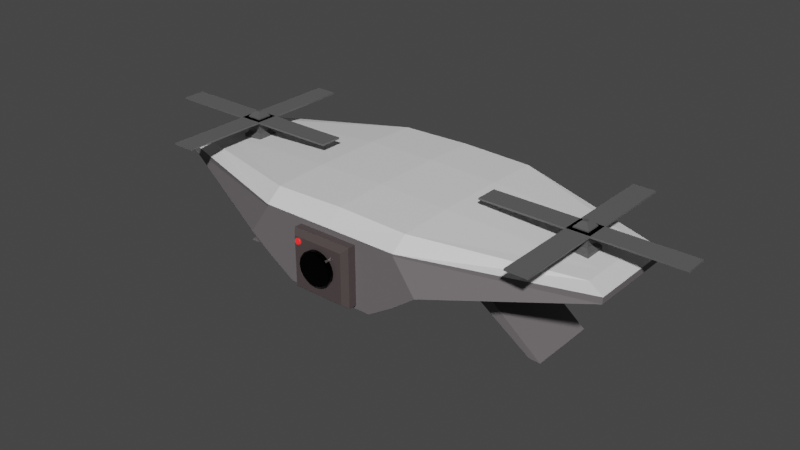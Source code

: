# Source: droner.blend  (saved by Blender 2.92.15; exported with 4.5.12 LTS)
import bpy
from mathutils import Matrix  # noqa: F401  (used for matrix-valued properties, if any)

bpy.ops.wm.read_factory_settings(use_empty=True)
scene = bpy.context.scene
scene.name = 'Scene'

# ---- collections
col_collection = bpy.data.collections.new('Collection'); scene.collection.children.link(col_collection)

# ---- materials (node trees are filled in below, after node groups)
mat_material_004 = bpy.data.materials.new('Material.004')
mat_material_004.use_transparent_shadow = False
mat_material_005 = bpy.data.materials.new('Material.005')
mat_material_005.use_transparent_shadow = False
mat_material_001 = bpy.data.materials.new('Material.001')
mat_material_001.use_transparent_shadow = False
mat_material_002 = bpy.data.materials.new('Material.002')
mat_material_002.use_transparent_shadow = False
mat_material_003 = bpy.data.materials.new('Material.003')
mat_material_003.use_transparent_shadow = False
mat_material_006 = bpy.data.materials.new('Material.006')
mat_material_006.use_transparent_shadow = False
mat_material_010 = bpy.data.materials.new('Material.010')
mat_material_010.use_transparent_shadow = False
mat_material_009 = bpy.data.materials.new('Material.009')
mat_material_009.use_transparent_shadow = False

# ---- material node trees
mat_material_004.use_nodes = True; mat_material_004.node_tree.nodes.clear()
_N = mat_material_004.node_tree.nodes; _L = mat_material_004.node_tree.links
n0 = _N.new('ShaderNodeBsdfPrincipled'); n0.name = 'Principled BSDF'; n0.location = (10, 300)
n0.distribution = 'GGX'
n0.subsurface_method = 'BURLEY'
n0.inputs[0].default_value = (0.1574, 0.1437, 0.1478, 1.0)
n0.inputs[3].default_value = 1.45
n0.inputs[27].default_value = (0.0, 0.0, 0.0, 1.0)
n0.inputs[28].default_value = 1.0
n1 = _N.new('ShaderNodeOutputMaterial'); n1.name = 'Material Output'; n1.location = (300, 300)
_L.new(n0.outputs[0], n1.inputs[0])
n1.is_active_output = True
mat_material_005.use_nodes = True; mat_material_005.node_tree.nodes.clear()
_N = mat_material_005.node_tree.nodes; _L = mat_material_005.node_tree.links
n0 = _N.new('ShaderNodeBsdfPrincipled'); n0.name = 'Principled BSDF'; n0.location = (10, 300)
n0.distribution = 'GGX'
n0.subsurface_method = 'BURLEY'
n0.inputs[3].default_value = 1.45
n0.inputs[27].default_value = (0.0, 0.0, 0.0, 1.0)
n0.inputs[28].default_value = 1.0
n1 = _N.new('ShaderNodeOutputMaterial'); n1.name = 'Material Output'; n1.location = (300, 300)
_L.new(n0.outputs[0], n1.inputs[0])
n1.is_active_output = True
mat_material_001.use_nodes = True; mat_material_001.node_tree.nodes.clear()
_N = mat_material_001.node_tree.nodes; _L = mat_material_001.node_tree.links
n0 = _N.new('ShaderNodeBsdfPrincipled'); n0.name = 'Principled BSDF'; n0.location = (10, 300)
n0.distribution = 'GGX'
n0.subsurface_method = 'BURLEY'
n0.inputs[0].default_value = (0.1193, 0.09432, 0.09432, 1.0)
n0.inputs[1].default_value = 0.3529
n0.inputs[2].default_value = 0.2353
n0.inputs[3].default_value = 1.45
n0.inputs[27].default_value = (0.0, 0.0, 0.0, 1.0)
n0.inputs[28].default_value = 1.0
n1 = _N.new('ShaderNodeOutputMaterial'); n1.name = 'Material Output'; n1.location = (300, 300)
_L.new(n0.outputs[0], n1.inputs[0])
n1.is_active_output = True
mat_material_002.use_nodes = True; mat_material_002.node_tree.nodes.clear()
_N = mat_material_002.node_tree.nodes; _L = mat_material_002.node_tree.links
n0 = _N.new('ShaderNodeBsdfPrincipled'); n0.name = 'Principled BSDF'; n0.location = (10, 300)
n0.distribution = 'GGX'
n0.subsurface_method = 'BURLEY'
n0.inputs[0].default_value = (0.007194, 0.007194, 0.007194, 1.0)
n0.inputs[1].default_value = 1.0
n0.inputs[2].default_value = 0.0
n0.inputs[3].default_value = 1.45
n0.inputs[13].default_value = 0.0
n0.inputs[27].default_value = (0.0, 0.0, 0.0, 1.0)
n0.inputs[28].default_value = 1.0
n1 = _N.new('ShaderNodeOutputMaterial'); n1.name = 'Material Output'; n1.location = (300, 300)
_L.new(n0.outputs[0], n1.inputs[0])
n1.is_active_output = True
mat_material_003.use_nodes = True; mat_material_003.node_tree.nodes.clear()
_N = mat_material_003.node_tree.nodes; _L = mat_material_003.node_tree.links
n0 = _N.new('ShaderNodeBsdfPrincipled'); n0.name = 'Principled BSDF'; n0.location = (10, 300)
n0.distribution = 'GGX'
n0.subsurface_method = 'BURLEY'
n0.inputs[0].default_value = (0.8, 0.0135, 0.01816, 1.0)
n0.inputs[3].default_value = 1.45
n0.inputs[27].default_value = (0.8412, 0.01639, 0.01406, 1.0)
n0.inputs[28].default_value = 1.0
n1 = _N.new('ShaderNodeOutputMaterial'); n1.name = 'Material Output'; n1.location = (300, 300)
_L.new(n0.outputs[0], n1.inputs[0])
n1.is_active_output = True
mat_material_006.use_nodes = True; mat_material_006.node_tree.nodes.clear()
_N = mat_material_006.node_tree.nodes; _L = mat_material_006.node_tree.links
n0 = _N.new('ShaderNodeBsdfPrincipled'); n0.name = 'Principled BSDF'; n0.location = (10, 300)
n0.distribution = 'GGX'
n0.subsurface_method = 'BURLEY'
n0.inputs[0].default_value = (0.09084, 0.09084, 0.09084, 1.0)
n0.inputs[3].default_value = 1.45
n0.inputs[27].default_value = (0.0, 0.0, 0.0, 1.0)
n0.inputs[28].default_value = 1.0
n1 = _N.new('ShaderNodeOutputMaterial'); n1.name = 'Material Output'; n1.location = (300, 300)
_L.new(n0.outputs[0], n1.inputs[0])
n1.is_active_output = True
mat_material_010.use_nodes = True; mat_material_010.node_tree.nodes.clear()
_N = mat_material_010.node_tree.nodes; _L = mat_material_010.node_tree.links
n0 = _N.new('ShaderNodeBsdfPrincipled'); n0.name = 'Principled BSDF'; n0.location = (10, 300)
n0.distribution = 'GGX'
n0.subsurface_method = 'BURLEY'
n0.inputs[0].default_value = (0.1144, 0.1144, 0.1144, 1.0)
n0.inputs[3].default_value = 1.45
n0.inputs[27].default_value = (0.0, 0.0, 0.0, 1.0)
n0.inputs[28].default_value = 1.0
n1 = _N.new('ShaderNodeOutputMaterial'); n1.name = 'Material Output'; n1.location = (300, 300)
_L.new(n0.outputs[0], n1.inputs[0])
n1.is_active_output = True
mat_material_009.use_nodes = True; mat_material_009.node_tree.nodes.clear()
_N = mat_material_009.node_tree.nodes; _L = mat_material_009.node_tree.links
n0 = _N.new('ShaderNodeBsdfPrincipled'); n0.name = 'Principled BSDF'; n0.location = (10, 300)
n0.distribution = 'GGX'
n0.subsurface_method = 'BURLEY'
n0.inputs[0].default_value = (0.1144, 0.1144, 0.1144, 1.0)
n0.inputs[3].default_value = 1.45
n0.inputs[27].default_value = (0.0, 0.0, 0.0, 1.0)
n0.inputs[28].default_value = 1.0
n1 = _N.new('ShaderNodeOutputMaterial'); n1.name = 'Material Output'; n1.location = (300, 300)
_L.new(n0.outputs[0], n1.inputs[0])
n1.is_active_output = True

# ---- world
world_world = bpy.data.worlds.new('World'); scene.world = world_world
world_world.use_nodes = True; world_world.node_tree.nodes.clear()
_N = world_world.node_tree.nodes; _L = world_world.node_tree.links
n0 = _N.new('ShaderNodeOutputWorld'); n0.name = 'World Output'; n0.location = (300, 300)
n1 = _N.new('ShaderNodeBackground'); n1.name = 'Background'; n1.location = (10, 300)
n1.inputs[0].default_value = (0.05088, 0.05088, 0.05088, 1.0)
_L.new(n1.outputs[0], n0.inputs[0])
n0.is_active_output = True
world_world.color = (0.05088, 0.05088, 0.05088)
world_world.use_sun_shadow = False
world_world.sun_shadow_jitter_overblur = 0.0

# ---- meshes
me_cube_001 = bpy.data.meshes.new('Cube.001')
me_cube_001.from_pydata([(1.629, -0.2865, 0.7388), (1.629, -0.2865, 0.8853), (1.629, 0.5297, 0.7388), (1.629, 0.5297, 0.8853), (0.6571, 1.0, 0.02846), (0.5, 1.0, 1.0), (0.6571, -0.7568, 0.02846), (0.5, -0.7568, 1.0), (0.3143, 1.0, -1.0), (0.3143, -0.7568, -1.0), (0.5, 1.0, -0.4858), (0.5, -0.7568, -0.4858), (0.5786, -0.7568, -0.2287), (0.5786, 1.0, -0.2287), (0.1571, 1.0, -1.0), (0.1571, -0.7568, -1.0), (1.629, -0.01445, 0.7388), (1.629, 0.2576, 0.7388), (1.629, 0.2576, 0.8853), (1.629, -0.01445, 0.8853), (0.6571, 0.4144, 0.02846), (0.6571, -0.1712, 0.02846), (0.3143, 0.4144, -1.0), (0.3143, -0.1712, -1.0), (0.5, 0.4144, -0.4858), (0.5, -0.1712, -0.4858), (0.1571, 0.4144, -1.0), (0.1571, -0.1712, -1.0), (0.5786, -0.1712, -0.2287), (0.5786, 0.4144, -0.2287), (1.213, 0.4144, -1.927), (1.213, -0.1712, -1.927), (1.134, -0.1712, -1.909), (1.134, 0.4144, -1.909), (-0.0006149, 0.4144, 1.546), (0.501, -0.1712, 1.49), (-0.0006149, -0.1712, 1.546), (0.501, 0.4144, 1.49), (-0.0006149, 0.8689, 1.489), (-0.001255, 1.0, 1.063), (0.5003, 1.0, 1.063), (0.501, 0.8687, 1.433), (1.506, 0.4443, 1.057), (1.629, 0.5297, 0.9285), (1.629, -0.01445, 0.9285), (1.506, -0.03823, 1.057), (1.506, -0.2137, 1.057), (1.629, -0.2865, 0.9285), (0.5003, -0.7568, 1.063), (0.501, -0.6255, 1.433), (-0.001255, -0.7568, 1.063), (-0.0006149, -0.6257, 1.489), (1.506, 0.2688, 1.057), (1.629, 0.2576, 0.9285), (0.0, -0.7568, -1.0), (0.0, -0.7568, 1.0), (0.0, 1.0, -1.0), (0.0, 1.0, 1.0), (-1.629, -0.2865, 0.7388), (-1.629, -0.2865, 0.8853), (-1.629, 0.5297, 0.7388), (-1.629, 0.5297, 0.8853), (-0.6571, 1.0, 0.02846), (-0.5, 1.0, 1.0), (-0.6571, -0.7568, 0.02846), (-0.5, -0.7568, 1.0), (-0.3143, 1.0, -1.0), (-0.3143, -0.7568, -1.0), (-0.5, 1.0, -0.4858), (-0.5, -0.7568, -0.4858), (-0.5786, -0.7568, -0.2287), (-0.5786, 1.0, -0.2287), (-0.1571, 1.0, -1.0), (-0.1571, -0.7568, -1.0), (0.0, 0.4144, -1.0), (0.0, -0.1712, -1.0), (0.0, -0.1712, 1.0), (0.0, 0.4144, 1.0), (-1.629, -0.01445, 0.7388), (-1.629, 0.2576, 0.7388), (-1.629, 0.2576, 0.8853), (-1.629, -0.01445, 0.8853), (-0.6571, 0.4144, 0.02846), (-0.6571, -0.1712, 0.02846), (-0.3143, 0.4144, -1.0), (-0.3143, -0.1712, -1.0), (-0.5, 0.4144, -0.4858), (-0.5, -0.1712, -0.4858), (-0.1571, 0.4144, -1.0), (-0.1571, -0.1712, -1.0), (-0.5786, -0.1712, -0.2287), (-0.5786, 0.4144, -0.2287), (-1.213, 0.4144, -1.927), (-1.213, -0.1712, -1.927), (-1.134, -0.1712, -1.909), (-1.134, 0.4144, -1.909), (0.0006149, 0.4144, 1.546), (-0.501, -0.1712, 1.49), (0.0006149, -0.1712, 1.546), (-0.501, 0.4144, 1.49), (0.0006149, 0.8689, 1.489), (0.001255, 1.0, 1.063), (-0.5003, 1.0, 1.063), (-0.501, 0.8687, 1.433), (-1.506, 0.4443, 1.057), (-1.629, 0.5297, 0.9285), (-1.629, -0.01445, 0.9285), (-1.506, -0.03823, 1.057), (-1.506, -0.2137, 1.057), (-1.629, -0.2865, 0.9285), (-0.5003, -0.7568, 1.063), (-0.501, -0.6255, 1.433), (0.001255, -0.7568, 1.063), (0.0006149, -0.6257, 1.489), (-1.506, 0.2688, 1.057), (-1.629, 0.2576, 0.9285), (-0.215, -0.7328, -0.8893), (-0.215, -0.7328, 0.8893), (0.215, -0.7328, -0.8893), (0.215, -0.7328, 0.8893), (-0.182, -0.8691, -0.753), (-0.215, -0.8273, -0.8893), (-0.182, -0.8691, 0.753), (-0.215, -0.8273, 0.8893), (0.182, -0.8691, -0.753), (0.215, -0.8273, -0.8893), (0.182, -0.8691, 0.753), (0.215, -0.8273, 0.8893), (-0.117, -0.9109, 0.06383), (-0.1236, -0.9008, 0.0962), (-0.1236, -0.9008, 0.03146), (-0.117, -0.8321, 0.06383), (-0.1236, -0.8422, 0.03146), (-0.1236, -0.8422, 0.0962), (-0.1081, -0.9109, -0.1214), (-0.1172, -0.9008, -0.1019), (-0.1112, -0.9008, -0.1617), (-0.1081, -0.8321, -0.1214), (-0.1112, -0.8422, -0.1617), (-0.1172, -0.8422, -0.1019), (-0.08276, -0.9109, -0.2785), (-0.09294, -0.9008, -0.2748), (-0.08187, -0.9008, -0.3206), (-0.08276, -0.8321, -0.2785), (-0.08187, -0.8422, -0.3206), (-0.09294, -0.8422, -0.2748), (-0.04479, -0.9109, -0.3834), (-0.05454, -0.9008, -0.3962), (-0.04007, -0.9008, -0.4209), (-0.04479, -0.8321, -0.3834), (-0.04007, -0.8422, -0.4209), (-0.05454, -0.8422, -0.3962), (1.787e-07, -0.9109, -0.4203), (-0.007826, -0.9008, -0.4475), (0.007827, -0.9008, -0.4475), (1.488e-07, -0.8321, -0.4203), (0.007827, -0.8422, -0.4475), (-0.007826, -0.8422, -0.4475), (0.04479, -0.9109, -0.3834), (0.04007, -0.9008, -0.4209), (0.05454, -0.9008, -0.3962), (0.04479, -0.8321, -0.3834), (0.05454, -0.8422, -0.3962), (0.04007, -0.8422, -0.4209), (0.08276, -0.9109, -0.2785), (0.08188, -0.9008, -0.3206), (0.09294, -0.9008, -0.2748), (0.08276, -0.8321, -0.2785), (0.09294, -0.8422, -0.2748), (0.08188, -0.8422, -0.3206), (0.1081, -0.9109, -0.1214), (0.1112, -0.9008, -0.1617), (0.1172, -0.9008, -0.1019), (0.1081, -0.8321, -0.1214), (0.1172, -0.8422, -0.1019), (0.1112, -0.8422, -0.1617), (0.117, -0.9109, 0.06383), (0.1236, -0.9008, 0.03146), (0.1236, -0.9008, 0.0962), (0.117, -0.8321, 0.06383), (0.1236, -0.8422, 0.0962), (0.1236, -0.8422, 0.03146), (0.1081, -0.9109, 0.2491), (0.1172, -0.9008, 0.2296), (0.1112, -0.9008, 0.2894), (0.1081, -0.8321, 0.2491), (0.1112, -0.8422, 0.2894), (0.1172, -0.8422, 0.2296), (0.08276, -0.9109, 0.4061), (0.09294, -0.9008, 0.4025), (0.08188, -0.9008, 0.4483), (0.08276, -0.8321, 0.4061), (0.08188, -0.8422, 0.4483), (0.09294, -0.8422, 0.4025), (0.04479, -0.9109, 0.5111), (0.05454, -0.9008, 0.5238), (0.04008, -0.9008, 0.5486), (0.04479, -0.8321, 0.5111), (0.04007, -0.8422, 0.5486), (0.05454, -0.8422, 0.5238), (2.006e-07, -0.9109, 0.5479), (0.007827, -0.9008, 0.5751), (-0.007826, -0.9008, 0.5751), (1.63e-07, -0.8321, 0.5479), (-0.007826, -0.8422, 0.5751), (0.007827, -0.8422, 0.5751), (-0.04479, -0.9109, 0.5111), (-0.04007, -0.9008, 0.5486), (-0.05454, -0.9008, 0.5238), (-0.04479, -0.8321, 0.5111), (-0.05454, -0.8422, 0.5238), (-0.04007, -0.8422, 0.5486), (-0.08276, -0.9109, 0.4061), (-0.08187, -0.9008, 0.4483), (-0.09294, -0.9008, 0.4025), (-0.08276, -0.8321, 0.4061), (-0.09294, -0.8422, 0.4025), (-0.08187, -0.8422, 0.4483), (-0.1081, -0.9109, 0.2491), (-0.1112, -0.9008, 0.2894), (-0.1172, -0.9008, 0.2296), (-0.1081, -0.8321, 0.2491), (-0.1172, -0.8422, 0.2296), (-0.1112, -0.8422, 0.2894), (-0.1729, -0.8781, 0.6197), (-0.174, -0.8764, 0.6251), (-0.174, -0.8764, 0.6143), (-0.1729, -0.865, 0.6197), (-0.174, -0.8667, 0.6143), (-0.174, -0.8667, 0.6251), (-0.1714, -0.8781, 0.5889), (-0.1729, -0.8764, 0.5922), (-0.1719, -0.8764, 0.5822), (-0.1714, -0.865, 0.5889), (-0.1719, -0.8667, 0.5822), (-0.1729, -0.8667, 0.5922), (-0.1672, -0.8781, 0.5628), (-0.1689, -0.8764, 0.5634), (-0.1671, -0.8764, 0.5558), (-0.1672, -0.865, 0.5628), (-0.1671, -0.8667, 0.5558), (-0.1689, -0.8667, 0.5634), (-0.1609, -0.8781, 0.5454), (-0.1625, -0.8764, 0.5433), (-0.1601, -0.8764, 0.5392), (-0.1609, -0.865, 0.5454), (-0.1601, -0.8667, 0.5392), (-0.1625, -0.8667, 0.5433), (-0.1535, -0.8781, 0.5393), (-0.1548, -0.8764, 0.5348), (-0.1522, -0.8764, 0.5348), (-0.1535, -0.865, 0.5393), (-0.1522, -0.8667, 0.5348), (-0.1548, -0.8667, 0.5348), (-0.146, -0.8781, 0.5454), (-0.1468, -0.8764, 0.5392), (-0.1444, -0.8764, 0.5433), (-0.146, -0.865, 0.5454), (-0.1444, -0.8667, 0.5433), (-0.1468, -0.8667, 0.5392), (-0.1397, -0.8781, 0.5628), (-0.1399, -0.8764, 0.5558), (-0.138, -0.8764, 0.5634), (-0.1397, -0.865, 0.5628), (-0.138, -0.8667, 0.5634), (-0.1399, -0.8667, 0.5558), (-0.1355, -0.8781, 0.5889), (-0.135, -0.8764, 0.5822), (-0.134, -0.8764, 0.5922), (-0.1355, -0.865, 0.5889), (-0.134, -0.8667, 0.5922), (-0.135, -0.8667, 0.5822), (-0.134, -0.8781, 0.6197), (-0.1329, -0.8764, 0.6143), (-0.1329, -0.8764, 0.6251), (-0.134, -0.865, 0.6197), (-0.1329, -0.8667, 0.6251), (-0.1329, -0.8667, 0.6143), (-0.1355, -0.8781, 0.6505), (-0.134, -0.8764, 0.6473), (-0.135, -0.8764, 0.6572), (-0.1355, -0.865, 0.6505), (-0.135, -0.8667, 0.6572), (-0.134, -0.8667, 0.6473), (-0.1397, -0.8781, 0.6766), (-0.138, -0.8764, 0.676), (-0.1399, -0.8764, 0.6836), (-0.1397, -0.865, 0.6766), (-0.1399, -0.8667, 0.6836), (-0.138, -0.8667, 0.676), (-0.146, -0.8781, 0.694), (-0.1444, -0.8764, 0.6961), (-0.1468, -0.8764, 0.7003), (-0.146, -0.865, 0.694), (-0.1468, -0.8667, 0.7003), (-0.1444, -0.8667, 0.6961), (-0.1535, -0.8781, 0.7001), (-0.1522, -0.8764, 0.7047), (-0.1548, -0.8764, 0.7047), (-0.1535, -0.865, 0.7001), (-0.1548, -0.8667, 0.7047), (-0.1522, -0.8667, 0.7047), (-0.1609, -0.8781, 0.694), (-0.1601, -0.8764, 0.7003), (-0.1625, -0.8764, 0.6961), (-0.1609, -0.865, 0.694), (-0.1625, -0.8667, 0.6961), (-0.1601, -0.8667, 0.7003), (-0.1672, -0.8781, 0.6766), (-0.1671, -0.8764, 0.6836), (-0.1689, -0.8764, 0.676), (-0.1672, -0.865, 0.6766), (-0.1689, -0.8667, 0.676), (-0.1671, -0.8667, 0.6836), (-0.1714, -0.8781, 0.6505), (-0.1719, -0.8764, 0.6572), (-0.1729, -0.8764, 0.6473), (-0.1714, -0.865, 0.6505), (-0.1729, -0.8667, 0.6473), (-0.1719, -0.8667, 0.6572)], [], [(4, 5, 3, 2), (16, 19, 1, 0), (6, 7, 55, 54), (21, 16, 0, 6), (55, 7, 48, 50), (19, 18, 53, 44), (28, 12, 11, 25), (0, 1, 7, 6), (56, 57, 5, 4), (23, 25, 11, 9), (14, 13, 10, 8), (26, 14, 8, 22), (12, 15, 9, 11), (6, 54, 15, 12), (74, 56, 14, 26), (56, 4, 13, 14), (21, 6, 12, 28), (4, 20, 29, 13), (21, 28, 32, 31), (54, 75, 27, 15), (75, 74, 26, 27), (15, 27, 23, 9), (27, 26, 22, 23), (8, 10, 24, 22), (22, 24, 25, 23), (13, 29, 24, 10), (29, 28, 25, 24), (52, 37, 35, 45), (35, 36, 51, 49), (3, 5, 40, 43), (4, 2, 17, 20), (20, 17, 16, 21), (2, 3, 18, 17), (17, 18, 19, 16), (30, 31, 32, 33), (28, 29, 33, 32), (20, 21, 31, 30), (29, 20, 30, 33), (76, 55, 50, 51, 36), (7, 1, 47, 48), (18, 3, 43, 53), (45, 35, 49, 46), (5, 57, 39, 40), (37, 34, 36, 35), (42, 41, 37, 52), (77, 76, 36, 34), (41, 38, 34, 37), (1, 19, 44, 47), (41, 42, 43, 40), (45, 46, 47, 44), (49, 51, 50, 48), (38, 41, 40, 39), (46, 49, 48, 47), (42, 52, 53, 43), (52, 45, 44, 53), (57, 77, 34, 38, 39), (74, 56, 57, 77), (62, 60, 61, 63), (78, 58, 59, 81), (64, 54, 55, 65), (83, 64, 58, 78), (55, 112, 110, 65), (81, 106, 115, 80), (90, 87, 69, 70), (58, 64, 65, 59), (56, 62, 63, 57), (85, 67, 69, 87), (72, 66, 68, 71), (88, 84, 66, 72), (70, 69, 67, 73), (64, 70, 73, 54), (74, 88, 72, 56), (56, 72, 71, 62), (83, 90, 70, 64), (62, 71, 91, 82), (83, 93, 94, 90), (54, 73, 89, 75), (75, 89, 88, 74), (73, 67, 85, 89), (89, 85, 84, 88), (66, 84, 86, 68), (84, 85, 87, 86), (71, 68, 86, 91), (91, 86, 87, 90), (114, 107, 97, 99), (97, 111, 113, 98), (61, 105, 102, 63), (62, 82, 79, 60), (82, 83, 78, 79), (60, 79, 80, 61), (79, 78, 81, 80), (54, 75, 76, 55), (75, 74, 77, 76), (92, 95, 94, 93), (90, 94, 95, 91), (82, 92, 93, 83), (91, 95, 92, 82), (76, 98, 113, 112, 55), (65, 110, 109, 59), (80, 115, 105, 61), (107, 108, 111, 97), (63, 102, 101, 57), (99, 97, 98, 96), (104, 114, 99, 103), (77, 96, 98, 76), (103, 99, 96, 100), (59, 109, 106, 81), (103, 102, 105, 104), (107, 106, 109, 108), (111, 110, 112, 113), (100, 101, 102, 103), (108, 109, 110, 111), (104, 105, 115, 114), (114, 115, 106, 107), (57, 101, 100, 96, 77), (124, 126, 122, 120), (116, 117, 119, 118), (119, 117, 123, 127), (121, 123, 117, 116), (118, 119, 127, 125), (120, 122, 123, 121), (126, 124, 125, 127), (121, 125, 124, 120), (127, 123, 122, 126), (116, 118, 125, 121), (220, 222, 133, 129), (142, 144, 151, 147), (148, 150, 157, 153), (154, 156, 163, 159), (160, 162, 169, 165), (166, 168, 175, 171), (172, 174, 181, 177), (178, 180, 187, 183), (184, 186, 193, 189), (190, 192, 199, 195), (196, 198, 205, 201), (202, 204, 211, 207), (208, 210, 217, 213), (214, 216, 223, 219), (136, 138, 145, 141), (137, 131, 221, 215, 209, 203, 197, 191, 185, 179, 173, 167, 161, 155, 149, 143), (130, 132, 139, 135), (128, 129, 130), (131, 132, 133), (134, 135, 136), (137, 138, 139), (140, 141, 142), (143, 144, 145), (146, 147, 148), (149, 150, 151), (152, 153, 154), (155, 156, 157), (158, 159, 160), (161, 162, 163), (164, 165, 166), (167, 168, 169), (170, 171, 172), (173, 174, 175), (176, 177, 178), (179, 180, 181), (182, 183, 184), (185, 186, 187), (188, 189, 190), (191, 192, 193), (194, 195, 196), (197, 198, 199), (200, 201, 202), (203, 204, 205), (206, 207, 208), (209, 210, 211), (212, 213, 214), (215, 216, 217), (218, 219, 220), (221, 222, 223), (130, 135, 134, 128), (139, 132, 131, 137), (129, 133, 132, 130), (138, 136, 135, 139), (136, 141, 140, 134), (145, 138, 137, 143), (144, 142, 141, 145), (142, 147, 146, 140), (151, 144, 143, 149), (150, 148, 147, 151), (148, 153, 152, 146), (157, 150, 149, 155), (156, 154, 153, 157), (154, 159, 158, 152), (163, 156, 155, 161), (162, 160, 159, 163), (160, 165, 164, 158), (169, 162, 161, 167), (168, 166, 165, 169), (166, 171, 170, 164), (175, 168, 167, 173), (174, 172, 171, 175), (172, 177, 176, 170), (181, 174, 173, 179), (180, 178, 177, 181), (178, 183, 182, 176), (187, 180, 179, 185), (186, 184, 183, 187), (184, 189, 188, 182), (193, 186, 185, 191), (192, 190, 189, 193), (190, 195, 194, 188), (199, 192, 191, 197), (198, 196, 195, 199), (196, 201, 200, 194), (205, 198, 197, 203), (204, 202, 201, 205), (202, 207, 206, 200), (211, 204, 203, 209), (210, 208, 207, 211), (208, 213, 212, 206), (217, 210, 209, 215), (216, 214, 213, 217), (214, 219, 218, 212), (223, 216, 215, 221), (222, 220, 219, 223), (220, 129, 128, 218), (133, 222, 221, 131), (128, 134, 140, 146, 152, 158, 164, 170, 176, 182, 188, 194, 200, 206, 212, 218), (316, 318, 229, 225), (238, 240, 247, 243), (244, 246, 253, 249), (250, 252, 259, 255), (256, 258, 265, 261), (262, 264, 271, 267), (268, 270, 277, 273), (274, 276, 283, 279), (280, 282, 289, 285), (286, 288, 295, 291), (292, 294, 301, 297), (298, 300, 307, 303), (304, 306, 313, 309), (310, 312, 319, 315), (232, 234, 241, 237), (233, 227, 317, 311, 305, 299, 293, 287, 281, 275, 269, 263, 257, 251, 245, 239), (226, 228, 235, 231), (224, 225, 226), (227, 228, 229), (230, 231, 232), (233, 234, 235), (236, 237, 238), (239, 240, 241), (242, 243, 244), (245, 246, 247), (248, 249, 250), (251, 252, 253), (254, 255, 256), (257, 258, 259), (260, 261, 262), (263, 264, 265), (266, 267, 268), (269, 270, 271), (272, 273, 274), (275, 276, 277), (278, 279, 280), (281, 282, 283), (284, 285, 286), (287, 288, 289), (290, 291, 292), (293, 294, 295), (296, 297, 298), (299, 300, 301), (302, 303, 304), (305, 306, 307), (308, 309, 310), (311, 312, 313), (314, 315, 316), (317, 318, 319), (226, 231, 230, 224), (235, 228, 227, 233), (225, 229, 228, 226), (234, 232, 231, 235), (232, 237, 236, 230), (241, 234, 233, 239), (240, 238, 237, 241), (238, 243, 242, 236), (247, 240, 239, 245), (246, 244, 243, 247), (244, 249, 248, 242), (253, 246, 245, 251), (252, 250, 249, 253), (250, 255, 254, 248), (259, 252, 251, 257), (258, 256, 255, 259), (256, 261, 260, 254), (265, 258, 257, 263), (264, 262, 261, 265), (262, 267, 266, 260), (271, 264, 263, 269), (270, 268, 267, 271), (268, 273, 272, 266), (277, 270, 269, 275), (276, 274, 273, 277), (274, 279, 278, 272), (283, 276, 275, 281), (282, 280, 279, 283), (280, 285, 284, 278), (289, 282, 281, 287), (288, 286, 285, 289), (286, 291, 290, 284), (295, 288, 287, 293), (294, 292, 291, 295), (292, 297, 296, 290), (301, 294, 293, 299), (300, 298, 297, 301), (298, 303, 302, 296), (307, 300, 299, 305), (306, 304, 303, 307), (304, 309, 308, 302), (313, 306, 305, 311), (312, 310, 309, 313), (310, 315, 314, 308), (319, 312, 311, 317), (318, 316, 315, 319), (316, 225, 224, 314), (229, 318, 317, 227), (224, 230, 236, 242, 248, 254, 260, 266, 272, 278, 284, 290, 296, 302, 308, 314)])
me_cube_001.polygons.foreach_set('material_index', [0, 0, 0, 0, 0, 0, 0, 0, 0, 0, 0, 0, 0, 0, 0, 0, 0, 0, 0, 0, 0, 0, 0, 0, 0, 0, 0, 1, 1, 0, 0, 0, 0, 0, 0, 0, 0, 0, 0, 0, 0, 1, 0, 1, 1, 0, 1, 0, 1, 1, 1, 1, 1, 1, 1, 0, 0, 0, 0, 0, 0, 0, 0, 0, 0, 0, 0, 0, 0, 0, 0, 0, 0, 0, 0, 0, 0, 0, 0, 0, 0, 0, 0, 0, 1, 1, 0, 0, 0, 0, 0, 0, 0, 0, 0, 0, 0, 0, 0, 0, 1, 0, 1, 1, 0, 1, 0, 1, 1, 1, 1, 1, 1, 1, 0, 2, 2, 2, 2, 2, 2, 2, 2, 2, 2, 3, 3, 3, 3, 3, 3, 3, 3, 3, 3, 3, 3, 3, 3, 3, 2, 3, 3, 2, 3, 2, 3, 2, 3, 2, 3, 2, 3, 2, 3, 2, 3, 2, 3, 2, 3, 2, 3, 2, 3, 2, 3, 2, 3, 2, 3, 2, 3, 2, 3, 2, 3, 3, 3, 2, 3, 3, 2, 3, 3, 2, 3, 3, 2, 3, 3, 2, 3, 3, 2, 3, 3, 2, 3, 3, 2, 3, 3, 2, 3, 3, 2, 3, 3, 2, 3, 3, 2, 3, 3, 2, 3, 3, 2, 3, 3, 2, 3, 4, 4, 4, 4, 4, 4, 4, 4, 4, 4, 4, 4, 4, 4, 4, 4, 4, 4, 2, 4, 2, 4, 2, 4, 2, 4, 2, 4, 2, 4, 2, 4, 4, 4, 2, 4, 2, 4, 2, 4, 4, 4, 2, 4, 2, 4, 2, 4, 2, 4, 2, 4, 4, 4, 2, 4, 4, 2, 4, 4, 2, 4, 4, 2, 4, 4, 2, 4, 4, 2, 4, 4, 2, 4, 4, 4, 4, 4, 4, 4, 4, 4, 4, 4, 4, 2, 4, 2, 4, 4, 2, 4, 4, 2, 4, 4, 2, 4])
_uv = me_cube_001.uv_layers.new(name='UVMap')
_uv.uv.foreach_set('vector', [0.375, 0.375, 0.625, 0.375, 0.625, 0.5, 0.375, 0.5, 0.375, 0.6667, 0.625, 0.6667, 0.625, 0.75, 0.375, 0.75, 0.375, 0.875, 0.625, 0.875, 0.625, 1.0, 0.375, 1.0, 0.25, 0.6667, 0.375, 0.6667, 0.375, 0.75, 0.25, 0.75, 0.625, 1.0, 0.625, 0.875, 0.625, 0.875, 0.625, 1.0, 0.625, 0.6667, 0.625, 0.5833, 0.625, 0.5833, 0.625, 0.6667, 0.25, 0.6667, 0.25, 0.75, 0.25, 0.75, 0.25, 0.6667, 0.375, 0.75, 0.625, 0.75, 0.625, 0.875, 0.375, 0.875, 0.375, 0.25, 0.625, 0.25, 0.625, 0.375, 0.375, 0.375, 0.125, 0.6667, 0.25, 0.6667, 0.25, 0.75, 0.125, 0.75, 0.375, 0.25, 0.375, 0.375, 0.375, 0.375, 0.375, 0.25, 0.375, 0.1667, 0.375, 0.25, 0.375, 0.25, 0.375, 0.1667, 0.375, 0.875, 0.375, 1.0, 0.375, 1.0, 0.375, 0.875, 0.375, 0.875, 0.375, 1.0, 0.375, 1.0, 0.375, 0.875, 0.375, 0.1667, 0.375, 0.25, 0.375, 0.25, 0.375, 0.1667, 0.375, 0.25, 0.375, 0.375, 0.375, 0.375, 0.375, 0.25, 0.25, 0.6667, 0.25, 0.75, 0.25, 0.75, 0.25, 0.6667, 0.25, 0.5, 0.25, 0.5833, 0.25, 0.5833, 0.25, 0.5, 0.25, 0.6667, 0.25, 0.6667, 0.25, 0.6667, 0.25, 0.6667, 0.375, 0.0, 0.375, 0.08333, 0.375, 0.08333, 0.375, 0.0, 0.375, 0.08333, 0.375, 0.1667, 0.375, 0.1667, 0.375, 0.08333, 0.375, 0.0, 0.375, 0.08333, 0.375, 0.08333, 0.375, 0.0, 0.375, 0.08333, 0.375, 0.1667, 0.375, 0.1667, 0.375, 0.08333, 0.125, 0.5, 0.25, 0.5, 0.25, 0.5833, 0.125, 0.5833, 0.125, 0.5833, 0.25, 0.5833, 0.25, 0.6667, 0.125, 0.6667, 0.25, 0.5, 0.25, 0.5833, 0.25, 0.5833, 0.25, 0.5, 0.25, 0.5833, 0.25, 0.6667, 0.25, 0.6667, 0.25, 0.5833, 0.6389, 0.5833, 0.75, 0.5833, 0.75, 0.6667, 0.6389, 0.6667, 0.75, 0.6667, 0.875, 0.6667, 0.875, 0.7313, 0.75, 0.7313, 0.625, 0.5, 0.625, 0.375, 0.625, 0.375, 0.625, 0.5, 0.25, 0.5, 0.375, 0.5, 0.375, 0.5833, 0.25, 0.5833, 0.25, 0.5833, 0.375, 0.5833, 0.375, 0.6667, 0.25, 0.6667, 0.375, 0.5, 0.625, 0.5, 0.625, 0.5833, 0.375, 0.5833, 0.375, 0.5833, 0.625, 0.5833, 0.625, 0.6667, 0.375, 0.6667, 0.25, 0.5833, 0.25, 0.6667, 0.25, 0.6667, 0.25, 0.5833, 0.25, 0.6667, 0.25, 0.5833, 0.25, 0.5833, 0.25, 0.6667, 0.25, 0.5833, 0.25, 0.6667, 0.25, 0.6667, 0.25, 0.5833, 0.25, 0.5833, 0.25, 0.5833, 0.25, 0.5833, 0.25, 0.5833, 0.625, 0.08333, 0.625, 0.0, 0.625, 0.0, 0.625, 0.01866, 0.625, 0.08333, 0.625, 0.875, 0.625, 0.75, 0.625, 0.75, 0.625, 0.875, 0.625, 0.5833, 0.625, 0.5, 0.625, 0.5, 0.625, 0.5833, 0.6389, 0.6667, 0.75, 0.6667, 0.75, 0.7313, 0.6389, 0.7155, 0.625, 0.375, 0.625, 0.25, 0.625, 0.25, 0.625, 0.375, 0.75, 0.5833, 0.875, 0.5833, 0.875, 0.6667, 0.75, 0.6667, 0.6389, 0.5345, 0.75, 0.5187, 0.75, 0.5833, 0.6389, 0.5833, 0.625, 0.1667, 0.625, 0.08333, 0.625, 0.08333, 0.625, 0.1667, 0.75, 0.5187, 0.875, 0.5187, 0.875, 0.5833, 0.75, 0.5833, 0.625, 0.75, 0.625, 0.6667, 0.625, 0.6667, 0.625, 0.75, 0.625, 0.3801, 0.625, 0.4912, 0.625, 0.5, 0.625, 0.375, 0.6389, 0.6667, 0.6389, 0.7155, 0.625, 0.75, 0.625, 0.6667, 0.625, 0.875, 0.625, 1.0, 0.625, 1.0, 0.625, 0.875, 0.625, 0.25, 0.625, 0.375, 0.625, 0.375, 0.625, 0.25, 0.625, 0.7588, 0.625, 0.8699, 0.625, 0.875, 0.625, 0.75, 0.6389, 0.5345, 0.6389, 0.5833, 0.625, 0.5833, 0.625, 0.5, 0.6389, 0.5833, 0.6389, 0.6667, 0.625, 0.6667, 0.625, 0.5833, 0.625, 0.25, 0.625, 0.1667, 0.625, 0.1667, 0.625, 0.2313, 0.625, 0.25, 0.375, 0.1667, 0.375, 0.25, 0.625, 0.25, 0.625, 0.1667, 0.375, 0.375, 0.375, 0.5, 0.625, 0.5, 0.625, 0.375, 0.375, 0.6667, 0.375, 0.75, 0.625, 0.75, 0.625, 0.6667, 0.375, 0.875, 0.375, 1.0, 0.625, 1.0, 0.625, 0.875, 0.25, 0.6667, 0.25, 0.75, 0.375, 0.75, 0.375, 0.6667, 0.625, 1.0, 0.625, 1.0, 0.625, 0.875, 0.625, 0.875, 0.625, 0.6667, 0.625, 0.6667, 0.625, 0.5833, 0.625, 0.5833, 0.25, 0.6667, 0.25, 0.6667, 0.25, 0.75, 0.25, 0.75, 0.375, 0.75, 0.375, 0.875, 0.625, 0.875, 0.625, 0.75, 0.375, 0.25, 0.375, 0.375, 0.625, 0.375, 0.625, 0.25, 0.125, 0.6667, 0.125, 0.75, 0.25, 0.75, 0.25, 0.6667, 0.375, 0.25, 0.375, 0.25, 0.375, 0.375, 0.375, 0.375, 0.375, 0.1667, 0.375, 0.1667, 0.375, 0.25, 0.375, 0.25, 0.375, 0.875, 0.375, 0.875, 0.375, 1.0, 0.375, 1.0, 0.375, 0.875, 0.375, 0.875, 0.375, 1.0, 0.375, 1.0, 0.375, 0.1667, 0.375, 0.1667, 0.375, 0.25, 0.375, 0.25, 0.375, 0.25, 0.375, 0.25, 0.375, 0.375, 0.375, 0.375, 0.25, 0.6667, 0.25, 0.6667, 0.25, 0.75, 0.25, 0.75, 0.25, 0.5, 0.25, 0.5, 0.25, 0.5833, 0.25, 0.5833, 0.25, 0.6667, 0.25, 0.6667, 0.25, 0.6667, 0.25, 0.6667, 0.375, 0.0, 0.375, 0.0, 0.375, 0.08333, 0.375, 0.08333, 0.375, 0.08333, 0.375, 0.08333, 0.375, 0.1667, 0.375, 0.1667, 0.375, 0.0, 0.375, 0.0, 0.375, 0.08333, 0.375, 0.08333, 0.375, 0.08333, 0.375, 0.08333, 0.375, 0.1667, 0.375, 0.1667, 0.125, 0.5, 0.125, 0.5833, 0.25, 0.5833, 0.25, 0.5, 0.125, 0.5833, 0.125, 0.6667, 0.25, 0.6667, 0.25, 0.5833, 0.25, 0.5, 0.25, 0.5, 0.25, 0.5833, 0.25, 0.5833, 0.25, 0.5833, 0.25, 0.5833, 0.25, 0.6667, 0.25, 0.6667, 0.6389, 0.5833, 0.6389, 0.6667, 0.75, 0.6667, 0.75, 0.5833, 0.75, 0.6667, 0.75, 0.7313, 0.875, 0.7313, 0.875, 0.6667, 0.625, 0.5, 0.625, 0.5, 0.625, 0.375, 0.625, 0.375, 0.25, 0.5, 0.25, 0.5833, 0.375, 0.5833, 0.375, 0.5, 0.25, 0.5833, 0.25, 0.6667, 0.375, 0.6667, 0.375, 0.5833, 0.375, 0.5, 0.375, 0.5833, 0.625, 0.5833, 0.625, 0.5, 0.375, 0.5833, 0.375, 0.6667, 0.625, 0.6667, 0.625, 0.5833, 0.375, 0.0, 0.375, 0.08333, 0.625, 0.08333, 0.625, 0.0, 0.375, 0.08333, 0.375, 0.1667, 0.625, 0.1667, 0.625, 0.08333, 0.25, 0.5833, 0.25, 0.5833, 0.25, 0.6667, 0.25, 0.6667, 0.25, 0.6667, 0.25, 0.6667, 0.25, 0.5833, 0.25, 0.5833, 0.25, 0.5833, 0.25, 0.5833, 0.25, 0.6667, 0.25, 0.6667, 0.25, 0.5833, 0.25, 0.5833, 0.25, 0.5833, 0.25, 0.5833, 0.625, 0.08333, 0.625, 0.08333, 0.625, 0.01866, 0.625, 0.0, 0.625, 0.0, 0.625, 0.875, 0.625, 0.875, 0.625, 0.75, 0.625, 0.75, 0.625, 0.5833, 0.625, 0.5833, 0.625, 0.5, 0.625, 0.5, 0.6389, 0.6667, 0.6389, 0.7155, 0.75, 0.7313, 0.75, 0.6667, 0.625, 0.375, 0.625, 0.375, 0.625, 0.25, 0.625, 0.25, 0.75, 0.5833, 0.75, 0.6667, 0.875, 0.6667, 0.875, 0.5833, 0.6389, 0.5345, 0.6389, 0.5833, 0.75, 0.5833, 0.75, 0.5187, 0.625, 0.1667, 0.625, 0.1667, 0.625, 0.08333, 0.625, 0.08333, 0.75, 0.5187, 0.75, 0.5833, 0.875, 0.5833, 0.875, 0.5187, 0.625, 0.75, 0.625, 0.75, 0.625, 0.6667, 0.625, 0.6667, 0.625, 0.3801, 0.625, 0.375, 0.625, 0.5, 0.625, 0.4912, 0.6389, 0.6667, 0.625, 0.6667, 0.625, 0.75, 0.6389, 0.7155, 0.625, 0.875, 0.625, 0.875, 0.625, 1.0, 0.625, 1.0, 0.625, 0.25, 0.625, 0.25, 0.625, 0.375, 0.625, 0.375, 0.625, 0.7588, 0.625, 0.75, 0.625, 0.875, 0.625, 0.8699, 0.6389, 0.5345, 0.625, 0.5, 0.625, 0.5833, 0.6389, 0.5833, 0.6389, 0.5833, 0.625, 0.5833, 0.625, 0.6667, 0.6389, 0.6667, 0.625, 0.25, 0.625, 0.25, 0.625, 0.2313, 0.625, 0.1667, 0.625, 0.1667, 0.3942, 0.7692, 0.6058, 0.7692, 0.6058, 0.9808, 0.3942, 0.9808, 0.375, 0.25, 0.625, 0.25, 0.625, 0.5, 0.375, 0.5, 0.625, 0.5, 0.875, 0.5, 0.875, 0.6734, 0.625, 0.6734, 0.375, 0.07657, 0.625, 0.07657, 0.625, 0.25, 0.375, 0.25, 0.375, 0.5, 0.625, 0.5, 0.625, 0.6734, 0.375, 0.6734, 0.3942, 0.9808, 0.6058, 0.9808, 0.625, 1.0, 0.375, 1.0, 0.6058, 0.7692, 0.3942, 0.7692, 0.375, 0.6734, 0.625, 0.6734, 0.375, 1.0, 0.375, 0.75, 0.3942, 0.7692, 0.3942, 0.9808, 0.625, 0.75, 0.625, 1.0, 0.6058, 0.9808, 0.6058, 0.7692, 0.125, 0.5, 0.375, 0.5, 0.375, 0.6734, 0.125, 0.6734, 0.05229, 0.5641, 0.05229, 0.9359, 0.01021, 0.9359, 0.01021, 0.5641, 0.8648, 0.5641, 0.8648, 0.9359, 0.8227, 0.9359, 0.8227, 0.5641, 0.8023, 0.5641, 0.8023, 0.9359, 0.7602, 0.9359, 0.7602, 0.5641, 0.7398, 0.5641, 0.7398, 0.9359, 0.6977, 0.9359, 0.6977, 0.5641, 0.6773, 0.5641, 0.6773, 0.9359, 0.6352, 0.9359, 0.6352, 0.5641, 0.6148, 0.5641, 0.6148, 0.9359, 0.5727, 0.9359, 0.5727, 0.5641, 0.5523, 0.5641, 0.5523, 0.9359, 0.5102, 0.9359, 0.5102, 0.5641, 0.4898, 0.5641, 0.4898, 0.9359, 0.4477, 0.9359, 0.4477, 0.5641, 0.4273, 0.5641, 0.4273, 0.9359, 0.3852, 0.9359, 0.3852, 0.5641, 0.3648, 0.5641, 0.3648, 0.9359, 0.3227, 0.9359, 0.3227, 0.5641, 0.3023, 0.5641, 0.3023, 0.9359, 0.2602, 0.9359, 0.2602, 0.5641, 0.2398, 0.5641, 0.2398, 0.9359, 0.1977, 0.9359, 0.1977, 0.5641, 0.1773, 0.5641, 0.1773, 0.9359, 0.1352, 0.9359, 0.1352, 0.5641, 0.1148, 0.5641, 0.1148, 0.9359, 0.07271, 0.9359, 0.07271, 0.5641, 0.9273, 0.5641, 0.9273, 0.9359, 0.8852, 0.9359, 0.8852, 0.5641, 0.3359, 0.4573, 0.25, 0.4744, 0.1641, 0.4573, 0.09133, 0.4087, 0.04268, 0.3359, 0.0256, 0.25, 0.04268, 0.1641, 0.09133, 0.09133, 0.1641, 0.04268, 0.25, 0.0256, 0.3359, 0.04268, 0.4087, 0.09133, 0.4573, 0.1641, 0.4744, 0.25, 0.4573, 0.3359, 0.4087, 0.4087, 0.9898, 0.5641, 0.9898, 0.9359, 0.9477, 0.9359, 0.9477, 0.5641, 0.998, 0.5, 1.0, 0.5641, 0.9898, 0.5, 0.998, 1.0, 1.0, 0.9359, 1.0, 0.9359, 0.9355, 0.5, 0.9375, 0.5641, 0.9273, 0.5, 0.9355, 1.0, 0.9375, 0.9359, 0.9375, 0.9359, 0.873, 0.5, 0.875, 0.5641, 0.8648, 0.5, 0.873, 1.0, 0.8648, 1.0, 0.875, 0.9359, 0.8105, 0.5, 0.8125, 0.5641, 0.8023, 0.5, 0.8105, 1.0, 0.8125, 0.9359, 0.8125, 0.9359, 0.752, 0.5, 0.7602, 0.5, 0.75, 0.5641, 0.748, 1.0, 0.75, 0.9359, 0.75, 0.9359, 0.6895, 0.5, 0.6977, 0.5, 0.6875, 0.5641, 0.6855, 1.0, 0.6875, 0.9359, 0.6875, 0.9359, 0.627, 0.5, 0.6352, 0.5, 0.625, 0.5641, 0.623, 1.0, 0.6148, 1.0, 0.625, 0.9359, 0.5645, 0.5, 0.5727, 0.5, 0.5625, 0.5641, 0.5605, 1.0, 0.5625, 0.9359, 0.5625, 0.9359, 0.502, 0.5, 0.5102, 0.5, 0.5, 0.5641, 0.498, 1.0, 0.5, 0.9359, 0.5, 0.9359, 0.4395, 0.5, 0.4477, 0.5, 0.4375, 0.5641, 0.4355, 1.0, 0.4375, 0.9359, 0.4375, 0.9359, 0.377, 0.5, 0.3852, 0.5, 0.375, 0.5641, 0.373, 1.0, 0.3648, 1.0, 0.375, 0.9359, 0.3145, 0.5, 0.3227, 0.5, 0.3125, 0.5641, 0.3105, 1.0, 0.3125, 0.9359, 0.3125, 0.9359, 0.252, 0.5, 0.2602, 0.5, 0.25, 0.5641, 0.248, 1.0, 0.25, 0.9359, 0.25, 0.9359, 0.1855, 0.5, 0.1875, 0.5641, 0.1773, 0.5, 0.1855, 1.0, 0.1875, 0.9359, 0.1875, 0.9359, 0.123, 0.5, 0.125, 0.5641, 0.1148, 0.5, 0.123, 1.0, 0.125, 0.9359, 0.125, 0.9359, 0.06047, 0.5, 0.0625, 0.5641, 0.05229, 0.5, 0.06047, 1.0, 0.0625, 0.9359, 0.0625, 0.9359, 0.9898, 0.5641, 0.9477, 0.5641, 0.9395, 0.5, 0.998, 0.5, 0.9477, 0.9359, 0.9898, 0.9359, 0.998, 1.0, 0.9395, 1.0, 1.0, 0.5641, 1.0, 0.9359, 0.9898, 0.9359, 0.9898, 0.5641, 0.9273, 0.9359, 0.9273, 0.5641, 0.9477, 0.5641, 0.9477, 0.9359, 0.9273, 0.5641, 0.8852, 0.5641, 0.877, 0.5, 0.9355, 0.5, 0.8852, 0.9359, 0.9273, 0.9359, 0.9355, 1.0, 0.877, 1.0, 0.8648, 0.9359, 0.8648, 0.5641, 0.8852, 0.5641, 0.8852, 0.9359, 0.8648, 0.5641, 0.8227, 0.5641, 0.8145, 0.5, 0.873, 0.5, 0.8227, 0.9359, 0.8648, 0.9359, 0.873, 1.0, 0.8145, 1.0, 0.8023, 0.9359, 0.8023, 0.5641, 0.8227, 0.5641, 0.8227, 0.9359, 0.8023, 0.5641, 0.7602, 0.5641, 0.752, 0.5, 0.8105, 0.5, 0.7602, 0.9359, 0.8023, 0.9359, 0.8105, 1.0, 0.752, 1.0, 0.7398, 0.9359, 0.7398, 0.5641, 0.7602, 0.5641, 0.7602, 0.9359, 0.7398, 0.5641, 0.6977, 0.5641, 0.6895, 0.5, 0.748, 0.5, 0.6977, 0.9359, 0.7398, 0.9359, 0.748, 1.0, 0.6895, 1.0, 0.6773, 0.9359, 0.6773, 0.5641, 0.6977, 0.5641, 0.6977, 0.9359, 0.6773, 0.5641, 0.6352, 0.5641, 0.627, 0.5, 0.6855, 0.5, 0.6352, 0.9359, 0.6773, 0.9359, 0.6855, 1.0, 0.627, 1.0, 0.6148, 0.9359, 0.6148, 0.5641, 0.6352, 0.5641, 0.6352, 0.9359, 0.6148, 0.5641, 0.5727, 0.5641, 0.5645, 0.5, 0.623, 0.5, 0.5727, 0.9359, 0.6148, 0.9359, 0.623, 1.0, 0.5645, 1.0, 0.5523, 0.9359, 0.5523, 0.5641, 0.5727, 0.5641, 0.5727, 0.9359, 0.5523, 0.5641, 0.5102, 0.5641, 0.502, 0.5, 0.5605, 0.5, 0.5102, 0.9359, 0.5523, 0.9359, 0.5605, 1.0, 0.502, 1.0, 0.4898, 0.9359, 0.4898, 0.5641, 0.5102, 0.5641, 0.5102, 0.9359, 0.4898, 0.5641, 0.4477, 0.5641, 0.4395, 0.5, 0.498, 0.5, 0.4477, 0.9359, 0.4898, 0.9359, 0.498, 1.0, 0.4395, 1.0, 0.4273, 0.9359, 0.4273, 0.5641, 0.4477, 0.5641, 0.4477, 0.9359, 0.4273, 0.5641, 0.3852, 0.5641, 0.377, 0.5, 0.4355, 0.5, 0.3852, 0.9359, 0.4273, 0.9359, 0.4355, 1.0, 0.377, 1.0, 0.3648, 0.9359, 0.3648, 0.5641, 0.3852, 0.5641, 0.3852, 0.9359, 0.3648, 0.5641, 0.3227, 0.5641, 0.3145, 0.5, 0.373, 0.5, 0.3227, 0.9359, 0.3648, 0.9359, 0.373, 1.0, 0.3145, 1.0, 0.3023, 0.9359, 0.3023, 0.5641, 0.3227, 0.5641, 0.3227, 0.9359, 0.3023, 0.5641, 0.2602, 0.5641, 0.252, 0.5, 0.3105, 0.5, 0.2602, 0.9359, 0.3023, 0.9359, 0.3105, 1.0, 0.252, 1.0, 0.2398, 0.9359, 0.2398, 0.5641, 0.2602, 0.5641, 0.2602, 0.9359, 0.2398, 0.5641, 0.1977, 0.5641, 0.1895, 0.5, 0.248, 0.5, 0.1977, 0.9359, 0.2398, 0.9359, 0.248, 1.0, 0.1895, 1.0, 0.1773, 0.9359, 0.1773, 0.5641, 0.1977, 0.5641, 0.1977, 0.9359, 0.1773, 0.5641, 0.1352, 0.5641, 0.127, 0.5, 0.1855, 0.5, 0.1352, 0.9359, 0.1773, 0.9359, 0.1855, 1.0, 0.127, 1.0, 0.1148, 0.9359, 0.1148, 0.5641, 0.1352, 0.5641, 0.1352, 0.9359, 0.1148, 0.5641, 0.07271, 0.5641, 0.06453, 0.5, 0.123, 0.5, 0.07271, 0.9359, 0.1148, 0.9359, 0.123, 1.0, 0.06453, 1.0, 0.05229, 0.9359, 0.05229, 0.5641, 0.07271, 0.5641, 0.07271, 0.9359, 0.05229, 0.5641, 0.01021, 0.5641, 0.002031, 0.5, 0.06047, 0.5, 0.01021, 0.9359, 0.05229, 0.9359, 0.06047, 1.0, 0.002031, 1.0, 0.75, 0.4744, 0.8359, 0.4573, 0.9087, 0.4087, 0.9573, 0.3359, 0.9744, 0.25, 0.9573, 0.1641, 0.9087, 0.09133, 0.8359, 0.04268, 0.75, 0.0256, 0.6641, 0.04268, 0.5913, 0.09133, 0.5427, 0.1641, 0.5256, 0.25, 0.5427, 0.3359, 0.5913, 0.4087, 0.6641, 0.4573, 0.05229, 0.5641, 0.05229, 0.9359, 0.01021, 0.9359, 0.01021, 0.5641, 0.8648, 0.5641, 0.8648, 0.9359, 0.8227, 0.9359, 0.8227, 0.5641, 0.8023, 0.5641, 0.8023, 0.9359, 0.7602, 0.9359, 0.7602, 0.5641, 0.7398, 0.5641, 0.7398, 0.9359, 0.6977, 0.9359, 0.6977, 0.5641, 0.6773, 0.5641, 0.6773, 0.9359, 0.6352, 0.9359, 0.6352, 0.5641, 0.6148, 0.5641, 0.6148, 0.9359, 0.5727, 0.9359, 0.5727, 0.5641, 0.5523, 0.5641, 0.5523, 0.9359, 0.5102, 0.9359, 0.5102, 0.5641, 0.4898, 0.5641, 0.4898, 0.9359, 0.4477, 0.9359, 0.4477, 0.5641, 0.4273, 0.5641, 0.4273, 0.9359, 0.3852, 0.9359, 0.3852, 0.5641, 0.3648, 0.5641, 0.3648, 0.9359, 0.3227, 0.9359, 0.3227, 0.5641, 0.3023, 0.5641, 0.3023, 0.9359, 0.2602, 0.9359, 0.2602, 0.5641, 0.2398, 0.5641, 0.2398, 0.9359, 0.1977, 0.9359, 0.1977, 0.5641, 0.1773, 0.5641, 0.1773, 0.9359, 0.1352, 0.9359, 0.1352, 0.5641, 0.1148, 0.5641, 0.1148, 0.9359, 0.07271, 0.9359, 0.07271, 0.5641, 0.9273, 0.5641, 0.9273, 0.9359, 0.8852, 0.9359, 0.8852, 0.5641, 0.3359, 0.4573, 0.25, 0.4744, 0.1641, 0.4573, 0.09133, 0.4087, 0.04268, 0.3359, 0.0256, 0.25, 0.04268, 0.1641, 0.09133, 0.09133, 0.1641, 0.04268, 0.25, 0.0256, 0.3359, 0.04268, 0.4087, 0.09133, 0.4573, 0.1641, 0.4744, 0.25, 0.4573, 0.3359, 0.4087, 0.4087, 0.9898, 0.5641, 0.9898, 0.9359, 0.9477, 0.9359, 0.9477, 0.5641, 0.998, 0.5, 1.0, 0.5641, 0.9898, 0.5, 0.998, 1.0, 1.0, 0.9359, 1.0, 0.9359, 0.9355, 0.5, 0.9375, 0.5641, 0.9273, 0.5, 0.9355, 1.0, 0.9375, 0.9359, 0.9375, 0.9359, 0.873, 0.5, 0.875, 0.5641, 0.8648, 0.5, 0.873, 1.0, 0.8648, 1.0, 0.875, 0.9359, 0.8105, 0.5, 0.8125, 0.5641, 0.8023, 0.5, 0.8105, 1.0, 0.8125, 0.9359, 0.8125, 0.9359, 0.752, 0.5, 0.7602, 0.5, 0.75, 0.5641, 0.748, 1.0, 0.75, 0.9359, 0.75, 0.9359, 0.6895, 0.5, 0.6977, 0.5, 0.6875, 0.5641, 0.6855, 1.0, 0.6875, 0.9359, 0.6875, 0.9359, 0.627, 0.5, 0.6352, 0.5, 0.625, 0.5641, 0.623, 1.0, 0.6148, 1.0, 0.625, 0.9359, 0.5645, 0.5, 0.5727, 0.5, 0.5625, 0.5641, 0.5605, 1.0, 0.5625, 0.9359, 0.5625, 0.9359, 0.502, 0.5, 0.5102, 0.5, 0.5, 0.5641, 0.498, 1.0, 0.5, 0.9359, 0.5, 0.9359, 0.4395, 0.5, 0.4477, 0.5, 0.4375, 0.5641, 0.4355, 1.0, 0.4375, 0.9359, 0.4375, 0.9359, 0.377, 0.5, 0.3852, 0.5, 0.375, 0.5641, 0.373, 1.0, 0.3648, 1.0, 0.375, 0.9359, 0.3145, 0.5, 0.3227, 0.5, 0.3125, 0.5641, 0.3105, 1.0, 0.3125, 0.9359, 0.3125, 0.9359, 0.252, 0.5, 0.2602, 0.5, 0.25, 0.5641, 0.248, 1.0, 0.25, 0.9359, 0.25, 0.9359, 0.1855, 0.5, 0.1875, 0.5641, 0.1773, 0.5, 0.1855, 1.0, 0.1875, 0.9359, 0.1875, 0.9359, 0.123, 0.5, 0.125, 0.5641, 0.1148, 0.5, 0.123, 1.0, 0.125, 0.9359, 0.125, 0.9359, 0.06047, 0.5, 0.0625, 0.5641, 0.05229, 0.5, 0.06047, 1.0, 0.0625, 0.9359, 0.0625, 0.9359, 0.9898, 0.5641, 0.9477, 0.5641, 0.9395, 0.5, 0.998, 0.5, 0.9477, 0.9359, 0.9898, 0.9359, 0.998, 1.0, 0.9395, 1.0, 1.0, 0.5641, 1.0, 0.9359, 0.9898, 0.9359, 0.9898, 0.5641, 0.9273, 0.9359, 0.9273, 0.5641, 0.9477, 0.5641, 0.9477, 0.9359, 0.9273, 0.5641, 0.8852, 0.5641, 0.877, 0.5, 0.9355, 0.5, 0.8852, 0.9359, 0.9273, 0.9359, 0.9355, 1.0, 0.877, 1.0, 0.8648, 0.9359, 0.8648, 0.5641, 0.8852, 0.5641, 0.8852, 0.9359, 0.8648, 0.5641, 0.8227, 0.5641, 0.8145, 0.5, 0.873, 0.5, 0.8227, 0.9359, 0.8648, 0.9359, 0.873, 1.0, 0.8145, 1.0, 0.8023, 0.9359, 0.8023, 0.5641, 0.8227, 0.5641, 0.8227, 0.9359, 0.8023, 0.5641, 0.7602, 0.5641, 0.752, 0.5, 0.8105, 0.5, 0.7602, 0.9359, 0.8023, 0.9359, 0.8105, 1.0, 0.752, 1.0, 0.7398, 0.9359, 0.7398, 0.5641, 0.7602, 0.5641, 0.7602, 0.9359, 0.7398, 0.5641, 0.6977, 0.5641, 0.6895, 0.5, 0.748, 0.5, 0.6977, 0.9359, 0.7398, 0.9359, 0.748, 1.0, 0.6895, 1.0, 0.6773, 0.9359, 0.6773, 0.5641, 0.6977, 0.5641, 0.6977, 0.9359, 0.6773, 0.5641, 0.6352, 0.5641, 0.627, 0.5, 0.6855, 0.5, 0.6352, 0.9359, 0.6773, 0.9359, 0.6855, 1.0, 0.627, 1.0, 0.6148, 0.9359, 0.6148, 0.5641, 0.6352, 0.5641, 0.6352, 0.9359, 0.6148, 0.5641, 0.5727, 0.5641, 0.5645, 0.5, 0.623, 0.5, 0.5727, 0.9359, 0.6148, 0.9359, 0.623, 1.0, 0.5645, 1.0, 0.5523, 0.9359, 0.5523, 0.5641, 0.5727, 0.5641, 0.5727, 0.9359, 0.5523, 0.5641, 0.5102, 0.5641, 0.502, 0.5, 0.5605, 0.5, 0.5102, 0.9359, 0.5523, 0.9359, 0.5605, 1.0, 0.502, 1.0, 0.4898, 0.9359, 0.4898, 0.5641, 0.5102, 0.5641, 0.5102, 0.9359, 0.4898, 0.5641, 0.4477, 0.5641, 0.4395, 0.5, 0.498, 0.5, 0.4477, 0.9359, 0.4898, 0.9359, 0.498, 1.0, 0.4395, 1.0, 0.4273, 0.9359, 0.4273, 0.5641, 0.4477, 0.5641, 0.4477, 0.9359, 0.4273, 0.5641, 0.3852, 0.5641, 0.377, 0.5, 0.4355, 0.5, 0.3852, 0.9359, 0.4273, 0.9359, 0.4355, 1.0, 0.377, 1.0, 0.3648, 0.9359, 0.3648, 0.5641, 0.3852, 0.5641, 0.3852, 0.9359, 0.3648, 0.5641, 0.3227, 0.5641, 0.3145, 0.5, 0.373, 0.5, 0.3227, 0.9359, 0.3648, 0.9359, 0.373, 1.0, 0.3145, 1.0, 0.3023, 0.9359, 0.3023, 0.5641, 0.3227, 0.5641, 0.3227, 0.9359, 0.3023, 0.5641, 0.2602, 0.5641, 0.252, 0.5, 0.3105, 0.5, 0.2602, 0.9359, 0.3023, 0.9359, 0.3105, 1.0, 0.252, 1.0, 0.2398, 0.9359, 0.2398, 0.5641, 0.2602, 0.5641, 0.2602, 0.9359, 0.2398, 0.5641, 0.1977, 0.5641, 0.1895, 0.5, 0.248, 0.5, 0.1977, 0.9359, 0.2398, 0.9359, 0.248, 1.0, 0.1895, 1.0, 0.1773, 0.9359, 0.1773, 0.5641, 0.1977, 0.5641, 0.1977, 0.9359, 0.1773, 0.5641, 0.1352, 0.5641, 0.127, 0.5, 0.1855, 0.5, 0.1352, 0.9359, 0.1773, 0.9359, 0.1855, 1.0, 0.127, 1.0, 0.1148, 0.9359, 0.1148, 0.5641, 0.1352, 0.5641, 0.1352, 0.9359, 0.1148, 0.5641, 0.07271, 0.5641, 0.06453, 0.5, 0.123, 0.5, 0.07271, 0.9359, 0.1148, 0.9359, 0.123, 1.0, 0.06453, 1.0, 0.05229, 0.9359, 0.05229, 0.5641, 0.07271, 0.5641, 0.07271, 0.9359, 0.05229, 0.5641, 0.01021, 0.5641, 0.002031, 0.5, 0.06047, 0.5, 0.01021, 0.9359, 0.05229, 0.9359, 0.06047, 1.0, 0.002031, 1.0, 0.75, 0.4744, 0.8359, 0.4573, 0.9087, 0.4087, 0.9573, 0.3359, 0.9744, 0.25, 0.9573, 0.1641, 0.9087, 0.09133, 0.8359, 0.04268, 0.75, 0.0256, 0.6641, 0.04268, 0.5913, 0.09133, 0.5427, 0.1641, 0.5256, 0.25, 0.5427, 0.3359, 0.5913, 0.4087, 0.6641, 0.4573])
me_cube_001.materials.append(mat_material_004)
me_cube_001.materials.append(mat_material_005)
me_cube_001.materials.append(mat_material_001)
me_cube_001.materials.append(mat_material_002)
me_cube_001.materials.append(mat_material_003)
me_cube_001.use_remesh_fix_poles = True
me_cube_001.use_remesh_preserve_attributes = False
me_cube_001.use_mirror_vertex_groups = False
me_cube_001.update()
me_cube = bpy.data.meshes.new('Cube')
me_cube.from_pydata([(15.24, 0.1227, -2.596), (15.24, 1.988, -2.596), (17.1, 0.1227, -2.596), (17.1, 1.988, -2.596), (15.53, 0.4156, -1.604), (15.24, 0.1227, -1.897), (15.53, 1.695, -1.604), (15.24, 1.988, -1.897), (16.81, 0.4156, -1.604), (17.1, 0.1227, -1.897), (16.81, 1.695, -1.604), (17.1, 1.988, -1.897), (16.81, 0.4156, -0.2932), (16.38, 0.8508, 0.142), (16.38, 1.26, 0.142), (16.81, 1.695, -0.2932), (15.97, 1.26, 0.142), (15.53, 1.695, -0.2932), (15.97, 0.8508, 0.142), (15.53, 0.4156, -0.2932)], [], [(10, 6, 17, 15), (3, 11, 9, 2), (8, 10, 15, 12), (0, 5, 7, 1), (1, 3, 2, 0), (1, 7, 11, 3), (4, 6, 7, 5), (6, 10, 11, 7), (10, 8, 9, 11), (8, 4, 5, 9), (2, 9, 5, 0), (14, 16, 18, 13), (6, 4, 19, 17), (13, 18, 19, 12), (18, 16, 17, 19), (14, 13, 12, 15), (16, 14, 15, 17), (4, 8, 12, 19)])
_uv = me_cube.uv_layers.new(name='UVMap')
_uv.uv.foreach_set('vector', [0.6643, 0.5393, 0.8357, 0.5393, 0.8357, 0.5393, 0.6643, 0.5393, 0.375, 0.5, 0.5512, 0.5, 0.5512, 0.75, 0.375, 0.75, 0.6643, 0.7107, 0.6643, 0.5393, 0.6643, 0.5393, 0.6643, 0.7107, 0.375, 0.0, 0.5512, 0.0, 0.5512, 0.25, 0.375, 0.25, 0.125, 0.5, 0.375, 0.5, 0.375, 0.75, 0.125, 0.75, 0.375, 0.25, 0.5512, 0.25, 0.5512, 0.5, 0.375, 0.5, 0.8357, 0.7107, 0.8357, 0.5393, 0.875, 0.5, 0.875, 0.75, 0.8357, 0.5393, 0.6643, 0.5393, 0.625, 0.5, 0.875, 0.5, 0.6643, 0.5393, 0.6643, 0.7107, 0.5512, 0.75, 0.5512, 0.5, 0.6643, 0.7107, 0.8357, 0.7107, 0.875, 0.75, 0.625, 0.75, 0.375, 0.75, 0.5512, 0.75, 0.5512, 1.0, 0.375, 1.0, 0.7226, 0.5976, 0.7774, 0.5976, 0.7774, 0.6524, 0.7226, 0.6524, 0.8357, 0.5393, 0.8357, 0.7107, 0.8357, 0.7107, 0.8357, 0.5393, 0.7226, 0.6524, 0.7774, 0.6524, 0.8357, 0.7107, 0.6643, 0.7107, 0.7774, 0.6524, 0.7774, 0.5976, 0.8357, 0.5393, 0.8357, 0.7107, 0.7226, 0.5976, 0.7226, 0.6524, 0.6643, 0.7107, 0.6643, 0.5393, 0.7774, 0.5976, 0.7226, 0.5976, 0.6643, 0.5393, 0.8357, 0.5393, 0.8357, 0.7107, 0.6643, 0.7107, 0.6643, 0.7107, 0.8357, 0.7107])
me_cube.materials.append(mat_material_006)
me_cube.use_remesh_fix_poles = True
me_cube.use_remesh_preserve_attributes = False
me_cube.use_mirror_vertex_groups = False
me_cube.update()
me_cube_006 = bpy.data.meshes.new('Cube.006')
me_cube_006.from_pydata([(-1.0, -1.0, -1.0), (-1.0, -1.0, 1.0), (-1.0, 1.0, -1.0), (-1.0, 1.0, 1.0), (1.0, -1.0, -1.0), (1.0, -1.0, 1.0), (1.0, 1.0, -1.0), (1.0, 1.0, 1.0), (8.662, -0.1154, -1.0), (8.662, -0.1154, 1.0), (-8.662, -0.1154, -1.0), (-8.662, -0.1154, 1.0), (8.662, 0.1154, -1.0), (8.662, 0.1154, 1.0), (-8.662, 0.1154, -1.0), (-8.662, 0.1154, 1.0)], [], [(0, 1, 3, 2), (2, 3, 7, 6), (6, 7, 5, 4), (4, 5, 1, 0), (2, 6, 4, 0), (7, 3, 1, 5), (8, 9, 11, 10), (10, 11, 15, 14), (14, 15, 13, 12), (12, 13, 9, 8), (10, 14, 12, 8), (15, 11, 9, 13)])
_uv = me_cube_006.uv_layers.new(name='UVMap')
_uv.uv.foreach_set('vector', [0.375, 0.0, 0.625, 0.0, 0.625, 0.25, 0.375, 0.25, 0.375, 0.25, 0.625, 0.25, 0.625, 0.5, 0.375, 0.5, 0.375, 0.5, 0.625, 0.5, 0.625, 0.75, 0.375, 0.75, 0.375, 0.75, 0.625, 0.75, 0.625, 1.0, 0.375, 1.0, 0.125, 0.5, 0.375, 0.5, 0.375, 0.75, 0.125, 0.75, 0.625, 0.5, 0.875, 0.5, 0.875, 0.75, 0.625, 0.75, 0.375, 0.0, 0.625, 0.0, 0.625, 0.25, 0.375, 0.25, 0.375, 0.25, 0.625, 0.25, 0.625, 0.5, 0.375, 0.5, 0.375, 0.5, 0.625, 0.5, 0.625, 0.75, 0.375, 0.75, 0.375, 0.75, 0.625, 0.75, 0.625, 1.0, 0.375, 1.0, 0.125, 0.5, 0.375, 0.5, 0.375, 0.75, 0.125, 0.75, 0.625, 0.5, 0.875, 0.5, 0.875, 0.75, 0.625, 0.75])
me_cube_006.materials.append(mat_material_010)
me_cube_006.use_remesh_fix_poles = True
me_cube_006.use_remesh_preserve_attributes = False
me_cube_006.use_mirror_vertex_groups = False
me_cube_006.update()
me_cube_008 = bpy.data.meshes.new('Cube.008')
me_cube_008.from_pydata([(-1.0, -1.0, -1.0), (-1.0, -1.0, 1.0), (-1.0, 1.0, -1.0), (-1.0, 1.0, 1.0), (1.0, -1.0, -1.0), (1.0, -1.0, 1.0), (1.0, 1.0, -1.0), (1.0, 1.0, 1.0), (8.662, -0.1154, -1.0), (8.662, -0.1154, 1.0), (-8.662, -0.1154, -1.0), (-8.662, -0.1154, 1.0), (8.662, 0.1154, -1.0), (8.662, 0.1154, 1.0), (-8.662, 0.1154, -1.0), (-8.662, 0.1154, 1.0)], [], [(0, 1, 3, 2), (2, 3, 7, 6), (6, 7, 5, 4), (4, 5, 1, 0), (2, 6, 4, 0), (7, 3, 1, 5), (8, 9, 11, 10), (10, 11, 15, 14), (14, 15, 13, 12), (12, 13, 9, 8), (10, 14, 12, 8), (15, 11, 9, 13)])
_uv = me_cube_008.uv_layers.new(name='UVMap')
_uv.uv.foreach_set('vector', [0.375, 0.0, 0.625, 0.0, 0.625, 0.25, 0.375, 0.25, 0.375, 0.25, 0.625, 0.25, 0.625, 0.5, 0.375, 0.5, 0.375, 0.5, 0.625, 0.5, 0.625, 0.75, 0.375, 0.75, 0.375, 0.75, 0.625, 0.75, 0.625, 1.0, 0.375, 1.0, 0.125, 0.5, 0.375, 0.5, 0.375, 0.75, 0.125, 0.75, 0.625, 0.5, 0.875, 0.5, 0.875, 0.75, 0.625, 0.75, 0.375, 0.0, 0.625, 0.0, 0.625, 0.25, 0.375, 0.25, 0.375, 0.25, 0.625, 0.25, 0.625, 0.5, 0.375, 0.5, 0.375, 0.5, 0.625, 0.5, 0.625, 0.75, 0.375, 0.75, 0.375, 0.75, 0.625, 0.75, 0.625, 1.0, 0.375, 1.0, 0.125, 0.5, 0.375, 0.5, 0.375, 0.75, 0.125, 0.75, 0.625, 0.5, 0.875, 0.5, 0.875, 0.75, 0.625, 0.75])
me_cube_008.materials.append(mat_material_009)
me_cube_008.use_remesh_fix_poles = True
me_cube_008.use_remesh_preserve_attributes = False
me_cube_008.use_mirror_vertex_groups = False
me_cube_008.update()

# ---- objects
ob_cube = bpy.data.objects.new('Cube', me_cube_001)
ob_cube_001 = bpy.data.objects.new('Cube.001', me_cube)
ob_cube_002 = bpy.data.objects.new('Cube.002', me_cube_006)
ob_cube_003 = bpy.data.objects.new('Cube.003', me_cube_008)

# ---- transforms, parenting, visibility, modifiers, constraints
ob_cube.location = (0.0, 0.0, 0.24)
ob_cube.scale = (0.6044, 0.5027, 0.1381)
ob_cube.lineart.crease_threshold = 0.0
ob_cube_001.location = (0.0, 0.0, 0.5)
ob_cube_001.scale = (0.04885, 0.04885, 0.04885)
ob_cube_001.lineart.crease_threshold = 0.0
_m = ob_cube_001.modifiers.new('Mirror', 'MIRROR')
ob_cube_002.location = (0.79, 0.05, 0.477)
ob_cube_002.scale = (0.04745, 0.411, 0.003695)
ob_cube_002.lineart.crease_threshold = 0.0
ob_cube_003.location = (-0.7909, 0.05, 0.477)
ob_cube_003.scale = (0.04745, 0.411, 0.003695)
ob_cube_003.lineart.crease_threshold = 0.0

# ---- collection membership
col_collection.objects.link(ob_cube)
col_collection.objects.link(ob_cube_001)
col_collection.objects.link(ob_cube_002)
col_collection.objects.link(ob_cube_003)

# ---- scene / render settings (as saved in the file)
scene.frame_start = 1; scene.frame_end = 250; scene.frame_set(1)
scene.render.engine = 'BLENDER_EEVEE_NEXT'
scene.cycles.use_denoising = False
scene.cycles.samples = 128
scene.cycles.sampling_pattern = 'TABULATED_SOBOL'
scene.cycles.use_adaptive_sampling = False
scene.cycles.use_light_tree = False
scene.view_settings.view_transform = 'Filmic'
bpy.context.view_layer.update()

# ---- added for rendering (the .blend has no active camera and no usable light): camera, sun
cam_auto = bpy.data.cameras.new('AutoCamera')
cam_auto.lens = 50.0
cam_auto.sensor_width = 36.0
cam_auto.clip_end = 1000.0
ob_auto_camera = bpy.data.objects.new('AutoCamera', cam_auto)
scene.collection.objects.link(ob_auto_camera)
ob_auto_camera.location = (2.44417, -2.91115, 2.19607)
ob_auto_camera.rotation_euler = (1.09748, -7.21219e-08, 0.694738)
scene.camera = ob_auto_camera
light_auto_sun = bpy.data.lights.new('AutoSun', 'SUN')
light_auto_sun.energy = 3.0
light_auto_sun.angle = 0.0523599
ob_auto_sun = bpy.data.objects.new('AutoSun', light_auto_sun)
scene.collection.objects.link(ob_auto_sun)
ob_auto_sun.rotation_euler = (0.872665, 0.174533, 0.523599)
bpy.context.view_layer.update()
